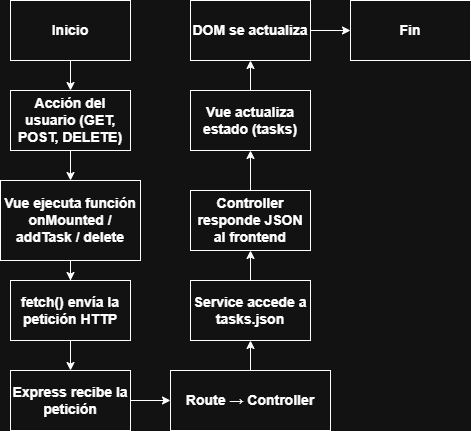

The diagram above was exported from draw.io. Its source (the exported page's mxGraphModel, read from the mxfile embedded in the PNG):
<mxGraphModel dx="872" dy="529" grid="1" gridSize="10" guides="1" tooltips="1" connect="1" arrows="1" fold="1" page="1" pageScale="1" pageWidth="827" pageHeight="1169" math="0" shadow="0">
  <root>
    <mxCell id="0" />
    <mxCell id="1" parent="0" />
    <mxCell id="7Prok6GODTacFJ1aPr88-14" style="edgeStyle=orthogonalEdgeStyle;rounded=0;orthogonalLoop=1;jettySize=auto;html=1;exitX=0.5;exitY=1;exitDx=0;exitDy=0;entryX=0.5;entryY=0;entryDx=0;entryDy=0;" edge="1" parent="1" source="7Prok6GODTacFJ1aPr88-1" target="7Prok6GODTacFJ1aPr88-8">
      <mxGeometry relative="1" as="geometry" />
    </mxCell>
    <mxCell id="7Prok6GODTacFJ1aPr88-1" value="Inicio" style="rounded=0;whiteSpace=wrap;html=1;fontSize=14;fontStyle=1" vertex="1" parent="1">
      <mxGeometry x="170" y="60" width="120" height="60" as="geometry" />
    </mxCell>
    <mxCell id="7Prok6GODTacFJ1aPr88-21" style="edgeStyle=orthogonalEdgeStyle;rounded=0;orthogonalLoop=1;jettySize=auto;html=1;exitX=0.5;exitY=0;exitDx=0;exitDy=0;entryX=0.5;entryY=1;entryDx=0;entryDy=0;" edge="1" parent="1" source="7Prok6GODTacFJ1aPr88-2" target="7Prok6GODTacFJ1aPr88-13">
      <mxGeometry relative="1" as="geometry" />
    </mxCell>
    <mxCell id="7Prok6GODTacFJ1aPr88-2" value="Controller responde&amp;nbsp;JSON al frontend" style="rounded=0;whiteSpace=wrap;html=1;fontSize=14;fontStyle=1" vertex="1" parent="1">
      <mxGeometry x="350" y="250" width="120" height="60" as="geometry" />
    </mxCell>
    <mxCell id="7Prok6GODTacFJ1aPr88-20" style="edgeStyle=orthogonalEdgeStyle;rounded=0;orthogonalLoop=1;jettySize=auto;html=1;exitX=0.5;exitY=0;exitDx=0;exitDy=0;entryX=0.5;entryY=1;entryDx=0;entryDy=0;" edge="1" parent="1" source="7Prok6GODTacFJ1aPr88-3" target="7Prok6GODTacFJ1aPr88-2">
      <mxGeometry relative="1" as="geometry" />
    </mxCell>
    <mxCell id="7Prok6GODTacFJ1aPr88-3" value="Service accede a tasks.json" style="rounded=0;whiteSpace=wrap;html=1;fontSize=14;fontStyle=1" vertex="1" parent="1">
      <mxGeometry x="350" y="340" width="120" height="60" as="geometry" />
    </mxCell>
    <mxCell id="7Prok6GODTacFJ1aPr88-16" style="edgeStyle=orthogonalEdgeStyle;rounded=0;orthogonalLoop=1;jettySize=auto;html=1;exitX=0.5;exitY=1;exitDx=0;exitDy=0;" edge="1" parent="1" source="7Prok6GODTacFJ1aPr88-4" target="7Prok6GODTacFJ1aPr88-7">
      <mxGeometry relative="1" as="geometry" />
    </mxCell>
    <mxCell id="7Prok6GODTacFJ1aPr88-4" value="Vue ejecuta función onMounted / addTask / delete" style="rounded=0;whiteSpace=wrap;html=1;fontSize=14;fontStyle=1" vertex="1" parent="1">
      <mxGeometry x="160" y="240" width="140" height="80" as="geometry" />
    </mxCell>
    <mxCell id="7Prok6GODTacFJ1aPr88-18" style="edgeStyle=orthogonalEdgeStyle;rounded=0;orthogonalLoop=1;jettySize=auto;html=1;exitX=1;exitY=0.5;exitDx=0;exitDy=0;entryX=0;entryY=0.5;entryDx=0;entryDy=0;" edge="1" parent="1" source="7Prok6GODTacFJ1aPr88-5" target="7Prok6GODTacFJ1aPr88-6">
      <mxGeometry relative="1" as="geometry" />
    </mxCell>
    <mxCell id="7Prok6GODTacFJ1aPr88-5" value="Express recibe la petición" style="rounded=0;whiteSpace=wrap;html=1;fontSize=14;fontStyle=1" vertex="1" parent="1">
      <mxGeometry x="170" y="430" width="120" height="60" as="geometry" />
    </mxCell>
    <mxCell id="7Prok6GODTacFJ1aPr88-19" style="edgeStyle=orthogonalEdgeStyle;rounded=0;orthogonalLoop=1;jettySize=auto;html=1;exitX=0.5;exitY=0;exitDx=0;exitDy=0;entryX=0.5;entryY=1;entryDx=0;entryDy=0;" edge="1" parent="1" source="7Prok6GODTacFJ1aPr88-6" target="7Prok6GODTacFJ1aPr88-3">
      <mxGeometry relative="1" as="geometry" />
    </mxCell>
    <mxCell id="7Prok6GODTacFJ1aPr88-6" value="Route → Controller" style="rounded=0;whiteSpace=wrap;html=1;fontSize=14;fontStyle=1" vertex="1" parent="1">
      <mxGeometry x="330" y="430" width="160" height="60" as="geometry" />
    </mxCell>
    <mxCell id="7Prok6GODTacFJ1aPr88-17" style="edgeStyle=orthogonalEdgeStyle;rounded=0;orthogonalLoop=1;jettySize=auto;html=1;exitX=0.5;exitY=1;exitDx=0;exitDy=0;entryX=0.5;entryY=0;entryDx=0;entryDy=0;" edge="1" parent="1" source="7Prok6GODTacFJ1aPr88-7" target="7Prok6GODTacFJ1aPr88-5">
      <mxGeometry relative="1" as="geometry" />
    </mxCell>
    <mxCell id="7Prok6GODTacFJ1aPr88-7" value="fetch() envía la petición HTTP" style="rounded=0;whiteSpace=wrap;html=1;fontSize=14;fontStyle=1" vertex="1" parent="1">
      <mxGeometry x="170" y="340" width="120" height="60" as="geometry" />
    </mxCell>
    <mxCell id="7Prok6GODTacFJ1aPr88-15" style="edgeStyle=orthogonalEdgeStyle;rounded=0;orthogonalLoop=1;jettySize=auto;html=1;exitX=0.5;exitY=1;exitDx=0;exitDy=0;" edge="1" parent="1" source="7Prok6GODTacFJ1aPr88-8" target="7Prok6GODTacFJ1aPr88-4">
      <mxGeometry relative="1" as="geometry" />
    </mxCell>
    <mxCell id="7Prok6GODTacFJ1aPr88-8" value="Acción del usuario (GET, POST, DELETE)" style="rounded=0;whiteSpace=wrap;html=1;fontSize=14;fontStyle=1" vertex="1" parent="1">
      <mxGeometry x="170" y="150" width="120" height="60" as="geometry" />
    </mxCell>
    <mxCell id="7Prok6GODTacFJ1aPr88-11" value="Fin" style="rounded=0;whiteSpace=wrap;html=1;fontSize=14;fontStyle=1" vertex="1" parent="1">
      <mxGeometry x="510" y="60" width="120" height="60" as="geometry" />
    </mxCell>
    <mxCell id="7Prok6GODTacFJ1aPr88-23" style="edgeStyle=orthogonalEdgeStyle;rounded=0;orthogonalLoop=1;jettySize=auto;html=1;exitX=1;exitY=0.5;exitDx=0;exitDy=0;entryX=0;entryY=0.5;entryDx=0;entryDy=0;" edge="1" parent="1" source="7Prok6GODTacFJ1aPr88-12" target="7Prok6GODTacFJ1aPr88-11">
      <mxGeometry relative="1" as="geometry" />
    </mxCell>
    <mxCell id="7Prok6GODTacFJ1aPr88-12" value="DOM se actualiza" style="rounded=0;whiteSpace=wrap;html=1;fontSize=14;fontStyle=1" vertex="1" parent="1">
      <mxGeometry x="350" y="60" width="120" height="60" as="geometry" />
    </mxCell>
    <mxCell id="7Prok6GODTacFJ1aPr88-22" style="edgeStyle=orthogonalEdgeStyle;rounded=0;orthogonalLoop=1;jettySize=auto;html=1;exitX=0.5;exitY=0;exitDx=0;exitDy=0;entryX=0.5;entryY=1;entryDx=0;entryDy=0;" edge="1" parent="1" source="7Prok6GODTacFJ1aPr88-13" target="7Prok6GODTacFJ1aPr88-12">
      <mxGeometry relative="1" as="geometry" />
    </mxCell>
    <mxCell id="7Prok6GODTacFJ1aPr88-13" value="Vue actualiza estado (tasks)" style="rounded=0;whiteSpace=wrap;html=1;fontSize=14;fontStyle=1" vertex="1" parent="1">
      <mxGeometry x="350" y="150" width="120" height="60" as="geometry" />
    </mxCell>
  </root>
</mxGraphModel>